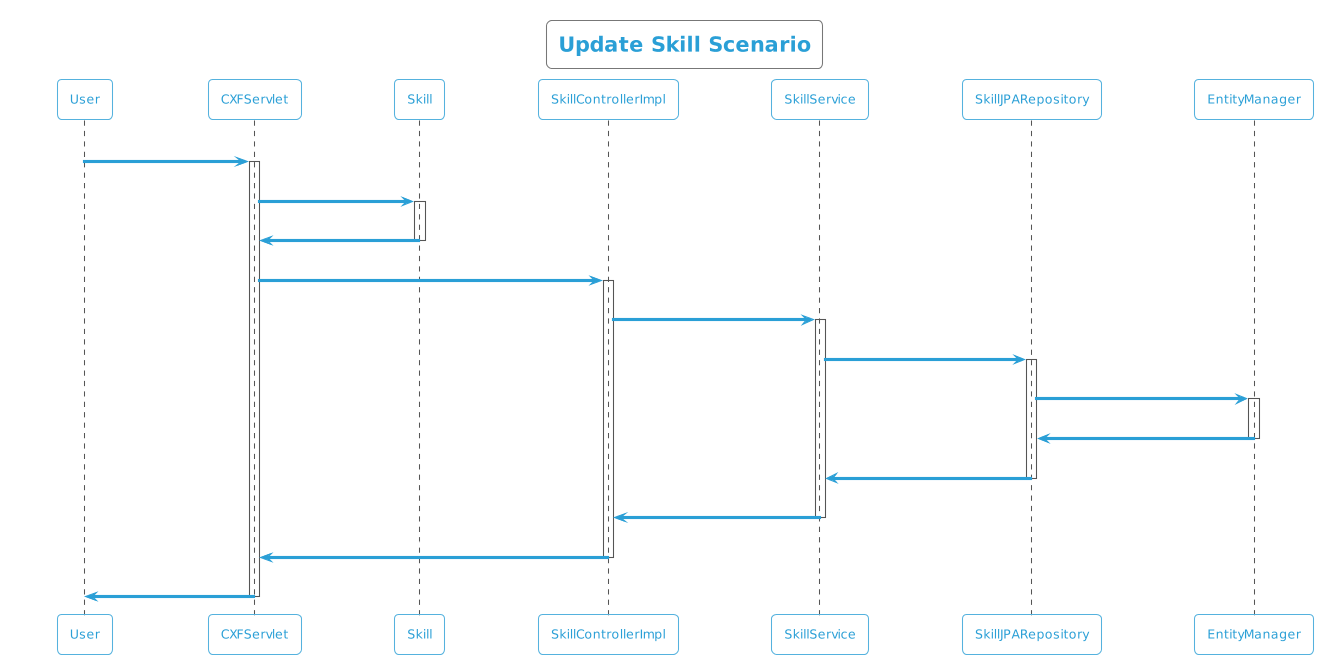

The diagram above was rendered by PlantUML. Its source (embedded in the PNG):
@startuml
!theme cyborg-outline
title Update Skill Scenario
participant User
User -> CXFServlet: UPDATE, Skill
activate CXFServlet
CXFServlet -> Skill: << update >>
activate Skill
Skill -> CXFServlet: << instance >>
deactivate Skill
CXFServlet -> SkillControllerImpl: update(:Skill)
activate SkillControllerImpl
SkillControllerImpl -> SkillService: update(:Skill)
activate SkillService
SkillService -> SkillJPARepository: update(:Skill)
activate SkillJPARepository
SkillJPARepository -> EntityManager: update(:Skill)
activate EntityManager
EntityManager -> SkillJPARepository: << persisted Skill >>
deactivate EntityManager
SkillJPARepository -> SkillService: << persisted Skill >>
deactivate SkillJPARepository
SkillService -> SkillControllerImpl: << persisted Skill >>
deactivate SkillService
SkillControllerImpl -> CXFServlet: << persisted Skill >>
deactivate SkillControllerImpl
CXFServlet -> User: marshalled Skill XML
deactivate CXFServlet
@enduml